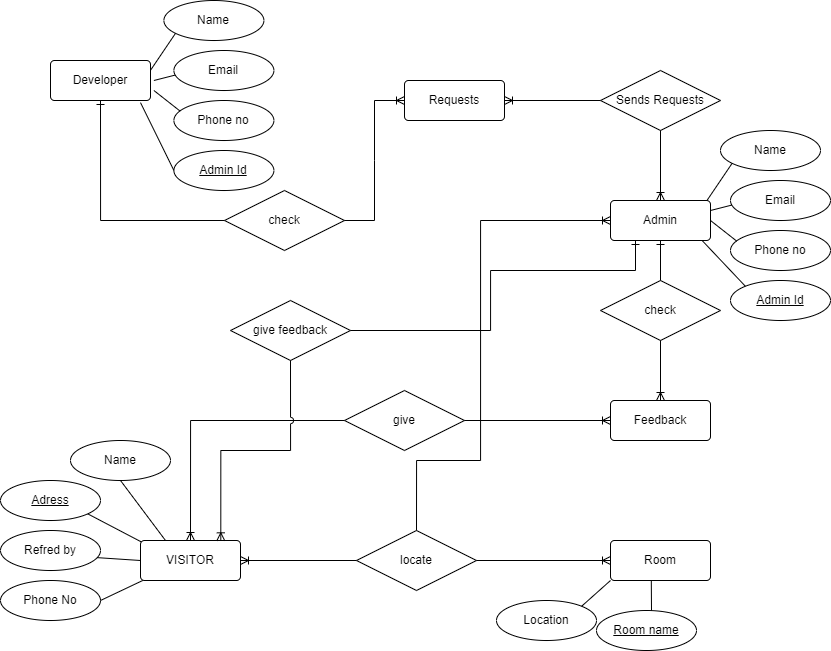

The diagram above was exported from draw.io. Its source (the exported page's mxGraphModel, read from the mxfile embedded in the PNG):
<mxGraphModel dx="1157" dy="1896" grid="1" gridSize="10" guides="1" tooltips="1" connect="1" arrows="1" fold="1" page="1" pageScale="1" pageWidth="827" pageHeight="1169" math="0" shadow="0">
  <root>
    <mxCell id="0" />
    <mxCell id="1" parent="0" />
    <mxCell id="Oip36DXZBRSePVIo5cV_-1" value="VISITOR" style="rounded=1;arcSize=10;whiteSpace=wrap;html=1;align=center;" parent="1" vertex="1">
      <mxGeometry x="150" y="70" width="100" height="40" as="geometry" />
    </mxCell>
    <mxCell id="Oip36DXZBRSePVIo5cV_-3" value="Adress" style="ellipse;whiteSpace=wrap;html=1;align=center;fontStyle=4;" parent="1" vertex="1">
      <mxGeometry x="10" y="10" width="100" height="40" as="geometry" />
    </mxCell>
    <mxCell id="Oip36DXZBRSePVIo5cV_-4" value="Refred by" style="ellipse;whiteSpace=wrap;html=1;align=center;" parent="1" vertex="1">
      <mxGeometry x="10" y="60" width="100" height="40" as="geometry" />
    </mxCell>
    <mxCell id="Oip36DXZBRSePVIo5cV_-5" value="Phone No" style="ellipse;whiteSpace=wrap;html=1;align=center;" parent="1" vertex="1">
      <mxGeometry x="10" y="110" width="100" height="40" as="geometry" />
    </mxCell>
    <mxCell id="Oip36DXZBRSePVIo5cV_-6" value="Name" style="ellipse;whiteSpace=wrap;html=1;align=center;" parent="1" vertex="1">
      <mxGeometry x="80" y="-30" width="100" height="40" as="geometry" />
    </mxCell>
    <mxCell id="Oip36DXZBRSePVIo5cV_-7" value="" style="endArrow=none;html=1;rounded=0;exitX=1;exitY=0.5;exitDx=0;exitDy=0;entryX=0.022;entryY=1;entryDx=0;entryDy=0;entryPerimeter=0;" parent="1" source="Oip36DXZBRSePVIo5cV_-5" target="Oip36DXZBRSePVIo5cV_-1" edge="1">
      <mxGeometry relative="1" as="geometry">
        <mxPoint x="110" y="190" as="sourcePoint" />
        <mxPoint x="270" y="190" as="targetPoint" />
      </mxGeometry>
    </mxCell>
    <mxCell id="Oip36DXZBRSePVIo5cV_-8" value="" style="endArrow=none;html=1;rounded=0;exitX=0.965;exitY=0.678;exitDx=0;exitDy=0;entryX=0;entryY=0.5;entryDx=0;entryDy=0;exitPerimeter=0;" parent="1" source="Oip36DXZBRSePVIo5cV_-4" target="Oip36DXZBRSePVIo5cV_-1" edge="1">
      <mxGeometry relative="1" as="geometry">
        <mxPoint x="120" y="140" as="sourcePoint" />
        <mxPoint x="160" y="120" as="targetPoint" />
      </mxGeometry>
    </mxCell>
    <mxCell id="Oip36DXZBRSePVIo5cV_-9" value="" style="endArrow=none;html=1;rounded=0;entryX=0.874;entryY=0.836;entryDx=0;entryDy=0;entryPerimeter=0;exitX=0.008;exitY=0.035;exitDx=0;exitDy=0;exitPerimeter=0;" parent="1" source="Oip36DXZBRSePVIo5cV_-1" target="Oip36DXZBRSePVIo5cV_-3" edge="1">
      <mxGeometry relative="1" as="geometry">
        <mxPoint x="155" y="72" as="sourcePoint" />
        <mxPoint x="100" y="45" as="targetPoint" />
      </mxGeometry>
    </mxCell>
    <mxCell id="Oip36DXZBRSePVIo5cV_-10" value="" style="endArrow=none;html=1;rounded=0;exitX=0.25;exitY=0;exitDx=0;exitDy=0;entryX=0.5;entryY=1;entryDx=0;entryDy=0;" parent="1" source="Oip36DXZBRSePVIo5cV_-1" target="Oip36DXZBRSePVIo5cV_-6" edge="1">
      <mxGeometry relative="1" as="geometry">
        <mxPoint x="140" y="160" as="sourcePoint" />
        <mxPoint x="180" y="140" as="targetPoint" />
      </mxGeometry>
    </mxCell>
    <mxCell id="Oip36DXZBRSePVIo5cV_-26" value="locate" style="shape=rhombus;perimeter=rhombusPerimeter;whiteSpace=wrap;html=1;align=center;" parent="1" vertex="1">
      <mxGeometry x="366" y="60" width="120" height="60" as="geometry" />
    </mxCell>
    <mxCell id="Oip36DXZBRSePVIo5cV_-32" value="" style="fontSize=12;html=1;endArrow=ERoneToMany;entryX=1;entryY=0.5;entryDx=0;entryDy=0;exitX=0;exitY=0.5;exitDx=0;exitDy=0;rounded=0;" parent="1" source="Oip36DXZBRSePVIo5cV_-26" target="Oip36DXZBRSePVIo5cV_-1" edge="1">
      <mxGeometry width="100" height="100" relative="1" as="geometry">
        <mxPoint x="140" y="240" as="sourcePoint" />
        <mxPoint x="240" y="140" as="targetPoint" />
      </mxGeometry>
    </mxCell>
    <mxCell id="Oip36DXZBRSePVIo5cV_-34" value="Room" style="rounded=1;arcSize=10;whiteSpace=wrap;html=1;align=center;" parent="1" vertex="1">
      <mxGeometry x="620" y="70" width="100" height="40" as="geometry" />
    </mxCell>
    <mxCell id="Oip36DXZBRSePVIo5cV_-35" value="" style="fontSize=12;html=1;endArrow=ERoneToMany;entryX=0;entryY=0.5;entryDx=0;entryDy=0;exitX=1;exitY=0.5;exitDx=0;exitDy=0;rounded=0;" parent="1" source="Oip36DXZBRSePVIo5cV_-26" target="Oip36DXZBRSePVIo5cV_-34" edge="1">
      <mxGeometry width="100" height="100" relative="1" as="geometry">
        <mxPoint x="466" y="60" as="sourcePoint" />
        <mxPoint x="466" y="-90" as="targetPoint" />
      </mxGeometry>
    </mxCell>
    <mxCell id="Oip36DXZBRSePVIo5cV_-36" value="Location" style="ellipse;whiteSpace=wrap;html=1;align=center;" parent="1" vertex="1">
      <mxGeometry x="506" y="130" width="100" height="40" as="geometry" />
    </mxCell>
    <mxCell id="Oip36DXZBRSePVIo5cV_-37" value="Room name" style="ellipse;whiteSpace=wrap;html=1;align=center;fontStyle=4;" parent="1" vertex="1">
      <mxGeometry x="606" y="140" width="100" height="40" as="geometry" />
    </mxCell>
    <mxCell id="Oip36DXZBRSePVIo5cV_-41" value="" style="endArrow=none;html=1;rounded=0;strokeColor=#000000;exitX=0.408;exitY=0.995;exitDx=0;exitDy=0;exitPerimeter=0;" parent="1" source="Oip36DXZBRSePVIo5cV_-34" edge="1">
      <mxGeometry relative="1" as="geometry">
        <mxPoint x="396" y="330" as="sourcePoint" />
        <mxPoint x="661" y="140" as="targetPoint" />
      </mxGeometry>
    </mxCell>
    <mxCell id="Oip36DXZBRSePVIo5cV_-43" value="" style="endArrow=none;html=1;rounded=0;strokeColor=#000000;entryX=1;entryY=0;entryDx=0;entryDy=0;exitX=0;exitY=1;exitDx=0;exitDy=0;" parent="1" source="Oip36DXZBRSePVIo5cV_-34" target="Oip36DXZBRSePVIo5cV_-36" edge="1">
      <mxGeometry relative="1" as="geometry">
        <mxPoint x="670" y="290" as="sourcePoint" />
        <mxPoint x="433.59999999999997" y="289.9599999999999" as="targetPoint" />
      </mxGeometry>
    </mxCell>
    <mxCell id="Oip36DXZBRSePVIo5cV_-49" value="give" style="shape=rhombus;perimeter=rhombusPerimeter;whiteSpace=wrap;html=1;align=center;" parent="1" vertex="1">
      <mxGeometry x="354" y="-80" width="120" height="60" as="geometry" />
    </mxCell>
    <mxCell id="Oip36DXZBRSePVIo5cV_-51" value="Feedback" style="rounded=1;arcSize=10;whiteSpace=wrap;html=1;align=center;" parent="1" vertex="1">
      <mxGeometry x="620" y="-70" width="100" height="40" as="geometry" />
    </mxCell>
    <mxCell id="Oip36DXZBRSePVIo5cV_-52" value="" style="edgeStyle=orthogonalEdgeStyle;fontSize=12;html=1;endArrow=ERoneToMany;strokeColor=#000000;exitX=0;exitY=0.5;exitDx=0;exitDy=0;entryX=0.5;entryY=0;entryDx=0;entryDy=0;rounded=0;" parent="1" source="Oip36DXZBRSePVIo5cV_-49" target="Oip36DXZBRSePVIo5cV_-1" edge="1">
      <mxGeometry width="100" height="100" relative="1" as="geometry">
        <mxPoint x="210" y="-20" as="sourcePoint" />
        <mxPoint x="220" y="-90" as="targetPoint" />
      </mxGeometry>
    </mxCell>
    <mxCell id="Oip36DXZBRSePVIo5cV_-53" value="" style="edgeStyle=orthogonalEdgeStyle;fontSize=12;html=1;endArrow=ERoneToMany;strokeColor=#000000;entryX=0;entryY=0.5;entryDx=0;entryDy=0;exitX=1;exitY=0.5;exitDx=0;exitDy=0;" parent="1" source="Oip36DXZBRSePVIo5cV_-49" target="Oip36DXZBRSePVIo5cV_-51" edge="1">
      <mxGeometry width="100" height="100" relative="1" as="geometry">
        <mxPoint x="360" y="-20" as="sourcePoint" />
        <mxPoint x="210" y="80" as="targetPoint" />
      </mxGeometry>
    </mxCell>
    <mxCell id="Oip36DXZBRSePVIo5cV_-54" value="Admin" style="rounded=1;arcSize=10;whiteSpace=wrap;html=1;align=center;" parent="1" vertex="1">
      <mxGeometry x="620" y="-270" width="100" height="40" as="geometry" />
    </mxCell>
    <mxCell id="Oip36DXZBRSePVIo5cV_-55" value="check" style="shape=rhombus;perimeter=rhombusPerimeter;whiteSpace=wrap;html=1;align=center;" parent="1" vertex="1">
      <mxGeometry x="610" y="-190" width="120" height="60" as="geometry" />
    </mxCell>
    <mxCell id="Oip36DXZBRSePVIo5cV_-56" value="" style="fontSize=12;html=1;endArrow=ERone;endFill=1;strokeColor=#000000;entryX=0.5;entryY=1;entryDx=0;entryDy=0;exitX=0.5;exitY=0;exitDx=0;exitDy=0;" parent="1" source="Oip36DXZBRSePVIo5cV_-55" target="Oip36DXZBRSePVIo5cV_-54" edge="1">
      <mxGeometry width="100" height="100" relative="1" as="geometry">
        <mxPoint x="450" y="-160" as="sourcePoint" />
        <mxPoint x="550" y="-260" as="targetPoint" />
      </mxGeometry>
    </mxCell>
    <mxCell id="Oip36DXZBRSePVIo5cV_-57" value="" style="edgeStyle=orthogonalEdgeStyle;fontSize=12;html=1;endArrow=ERoneToMany;strokeColor=#000000;exitX=0.5;exitY=1;exitDx=0;exitDy=0;" parent="1" source="Oip36DXZBRSePVIo5cV_-55" target="Oip36DXZBRSePVIo5cV_-51" edge="1">
      <mxGeometry width="100" height="100" relative="1" as="geometry">
        <mxPoint x="480" y="-80" as="sourcePoint" />
        <mxPoint x="630" y="-80" as="targetPoint" />
      </mxGeometry>
    </mxCell>
    <mxCell id="z2xFD6lE-_FmIvlUfmI5-6" value="Phone no" style="ellipse;whiteSpace=wrap;html=1;align=center;" parent="1" vertex="1">
      <mxGeometry x="740" y="-240" width="100" height="40" as="geometry" />
    </mxCell>
    <mxCell id="z2xFD6lE-_FmIvlUfmI5-7" value="Name" style="ellipse;whiteSpace=wrap;html=1;align=center;" parent="1" vertex="1">
      <mxGeometry x="730" y="-340" width="100" height="40" as="geometry" />
    </mxCell>
    <mxCell id="z2xFD6lE-_FmIvlUfmI5-8" value="Email" style="ellipse;whiteSpace=wrap;html=1;align=center;" parent="1" vertex="1">
      <mxGeometry x="740" y="-290" width="100" height="40" as="geometry" />
    </mxCell>
    <mxCell id="z2xFD6lE-_FmIvlUfmI5-9" value="Admin Id" style="ellipse;whiteSpace=wrap;html=1;align=center;fontStyle=4;" parent="1" vertex="1">
      <mxGeometry x="740" y="-190" width="100" height="40" as="geometry" />
    </mxCell>
    <mxCell id="z2xFD6lE-_FmIvlUfmI5-10" value="" style="endArrow=none;html=1;rounded=0;exitX=1;exitY=0.5;exitDx=0;exitDy=0;entryX=0.063;entryY=0.267;entryDx=0;entryDy=0;entryPerimeter=0;" parent="1" source="Oip36DXZBRSePVIo5cV_-54" target="z2xFD6lE-_FmIvlUfmI5-6" edge="1">
      <mxGeometry relative="1" as="geometry">
        <mxPoint x="720" y="-120" as="sourcePoint" />
        <mxPoint x="880" y="-120" as="targetPoint" />
      </mxGeometry>
    </mxCell>
    <mxCell id="z2xFD6lE-_FmIvlUfmI5-11" value="" style="endArrow=none;html=1;rounded=0;exitX=1;exitY=0.25;exitDx=0;exitDy=0;entryX=0.012;entryY=0.615;entryDx=0;entryDy=0;entryPerimeter=0;" parent="1" source="Oip36DXZBRSePVIo5cV_-54" target="z2xFD6lE-_FmIvlUfmI5-8" edge="1">
      <mxGeometry relative="1" as="geometry">
        <mxPoint x="730.0000000000002" y="-240" as="sourcePoint" />
        <mxPoint x="756.3000000000002" y="-219.31999999999994" as="targetPoint" />
      </mxGeometry>
    </mxCell>
    <mxCell id="z2xFD6lE-_FmIvlUfmI5-12" value="" style="endArrow=none;html=1;rounded=0;entryX=0.116;entryY=0.821;entryDx=0;entryDy=0;entryPerimeter=0;exitX=0.966;exitY=-0.005;exitDx=0;exitDy=0;exitPerimeter=0;" parent="1" source="Oip36DXZBRSePVIo5cV_-54" target="z2xFD6lE-_FmIvlUfmI5-7" edge="1">
      <mxGeometry relative="1" as="geometry">
        <mxPoint x="720" y="-280" as="sourcePoint" />
        <mxPoint x="766.3000000000002" y="-209.31999999999994" as="targetPoint" />
      </mxGeometry>
    </mxCell>
    <mxCell id="z2xFD6lE-_FmIvlUfmI5-13" value="" style="endArrow=none;html=1;rounded=0;entryX=0;entryY=0;entryDx=0;entryDy=0;exitX=0.916;exitY=1;exitDx=0;exitDy=0;exitPerimeter=0;" parent="1" source="Oip36DXZBRSePVIo5cV_-54" target="z2xFD6lE-_FmIvlUfmI5-9" edge="1">
      <mxGeometry relative="1" as="geometry">
        <mxPoint x="707" y="-229" as="sourcePoint" />
        <mxPoint x="776.3000000000002" y="-199.31999999999994" as="targetPoint" />
      </mxGeometry>
    </mxCell>
    <mxCell id="z2xFD6lE-_FmIvlUfmI5-27" value="give feedback" style="shape=rhombus;perimeter=rhombusPerimeter;whiteSpace=wrap;html=1;align=center;" parent="1" vertex="1">
      <mxGeometry x="240" y="-170" width="120" height="60" as="geometry" />
    </mxCell>
    <mxCell id="z2xFD6lE-_FmIvlUfmI5-29" value="" style="edgeStyle=orthogonalEdgeStyle;fontSize=12;html=1;endArrow=ERoneToMany;strokeColor=#000000;exitX=0.5;exitY=1;exitDx=0;exitDy=0;jumpStyle=arc;rounded=0;entryX=0.803;entryY=0.008;entryDx=0;entryDy=0;entryPerimeter=0;" parent="1" source="z2xFD6lE-_FmIvlUfmI5-27" target="Oip36DXZBRSePVIo5cV_-1" edge="1">
      <mxGeometry width="100" height="100" relative="1" as="geometry">
        <mxPoint x="310" y="-160" as="sourcePoint" />
        <mxPoint x="231" y="68" as="targetPoint" />
      </mxGeometry>
    </mxCell>
    <mxCell id="z2xFD6lE-_FmIvlUfmI5-32" value="" style="fontSize=12;html=1;endArrow=ERone;endFill=1;strokeColor=#000000;entryX=0.25;entryY=1;entryDx=0;entryDy=0;exitX=1;exitY=0.5;exitDx=0;exitDy=0;edgeStyle=orthogonalEdgeStyle;rounded=0;" parent="1" source="z2xFD6lE-_FmIvlUfmI5-27" target="Oip36DXZBRSePVIo5cV_-54" edge="1">
      <mxGeometry width="100" height="100" relative="1" as="geometry">
        <mxPoint x="574" y="-390" as="sourcePoint" />
        <mxPoint x="680" y="-220" as="targetPoint" />
        <Array as="points">
          <mxPoint x="500" y="-140" />
          <mxPoint x="500" y="-200" />
          <mxPoint x="645" y="-200" />
        </Array>
      </mxGeometry>
    </mxCell>
    <mxCell id="fOOEpU2PxFqt-Ii7E8K7-1" value="Developer" style="rounded=1;arcSize=10;whiteSpace=wrap;html=1;align=center;" vertex="1" parent="1">
      <mxGeometry x="60" y="-410" width="100" height="40" as="geometry" />
    </mxCell>
    <mxCell id="fOOEpU2PxFqt-Ii7E8K7-2" value="check" style="shape=rhombus;perimeter=rhombusPerimeter;whiteSpace=wrap;html=1;align=center;" vertex="1" parent="1">
      <mxGeometry x="234" y="-280" width="120" height="60" as="geometry" />
    </mxCell>
    <mxCell id="fOOEpU2PxFqt-Ii7E8K7-3" value="Phone no" style="ellipse;whiteSpace=wrap;html=1;align=center;" vertex="1" parent="1">
      <mxGeometry x="183.39999999999998" y="-370" width="100" height="40" as="geometry" />
    </mxCell>
    <mxCell id="fOOEpU2PxFqt-Ii7E8K7-4" value="Name" style="ellipse;whiteSpace=wrap;html=1;align=center;" vertex="1" parent="1">
      <mxGeometry x="173.39999999999998" y="-470" width="100" height="40" as="geometry" />
    </mxCell>
    <mxCell id="fOOEpU2PxFqt-Ii7E8K7-5" value="Email" style="ellipse;whiteSpace=wrap;html=1;align=center;" vertex="1" parent="1">
      <mxGeometry x="183.39999999999998" y="-420" width="100" height="40" as="geometry" />
    </mxCell>
    <mxCell id="fOOEpU2PxFqt-Ii7E8K7-6" value="Admin Id" style="ellipse;whiteSpace=wrap;html=1;align=center;fontStyle=4;" vertex="1" parent="1">
      <mxGeometry x="183.39999999999998" y="-320" width="100" height="40" as="geometry" />
    </mxCell>
    <mxCell id="fOOEpU2PxFqt-Ii7E8K7-7" value="" style="endArrow=none;html=1;rounded=0;exitX=1;exitY=0.5;exitDx=0;exitDy=0;entryX=0.063;entryY=0.267;entryDx=0;entryDy=0;entryPerimeter=0;" edge="1" parent="1" target="fOOEpU2PxFqt-Ii7E8K7-3">
      <mxGeometry relative="1" as="geometry">
        <mxPoint x="163.39999999999998" y="-380" as="sourcePoint" />
        <mxPoint x="323.4" y="-250" as="targetPoint" />
      </mxGeometry>
    </mxCell>
    <mxCell id="fOOEpU2PxFqt-Ii7E8K7-8" value="" style="endArrow=none;html=1;rounded=0;exitX=1;exitY=0.25;exitDx=0;exitDy=0;entryX=0.012;entryY=0.615;entryDx=0;entryDy=0;entryPerimeter=0;" edge="1" parent="1" target="fOOEpU2PxFqt-Ii7E8K7-5">
      <mxGeometry relative="1" as="geometry">
        <mxPoint x="163.39999999999998" y="-390" as="sourcePoint" />
        <mxPoint x="199.70000000000016" y="-349.31999999999994" as="targetPoint" />
      </mxGeometry>
    </mxCell>
    <mxCell id="fOOEpU2PxFqt-Ii7E8K7-9" value="" style="endArrow=none;html=1;rounded=0;entryX=0.116;entryY=0.821;entryDx=0;entryDy=0;entryPerimeter=0;exitX=0.966;exitY=-0.005;exitDx=0;exitDy=0;exitPerimeter=0;" edge="1" parent="1" target="fOOEpU2PxFqt-Ii7E8K7-4">
      <mxGeometry relative="1" as="geometry">
        <mxPoint x="160.0000000000001" y="-400.20000000000005" as="sourcePoint" />
        <mxPoint x="209.70000000000016" y="-339.31999999999994" as="targetPoint" />
      </mxGeometry>
    </mxCell>
    <mxCell id="fOOEpU2PxFqt-Ii7E8K7-10" value="" style="endArrow=none;html=1;rounded=0;entryX=0;entryY=0.5;entryDx=0;entryDy=0;" edge="1" parent="1" target="fOOEpU2PxFqt-Ii7E8K7-6">
      <mxGeometry relative="1" as="geometry">
        <mxPoint x="150" y="-367.88" as="sourcePoint" />
        <mxPoint x="324.88273598028377" y="-332.1167286566416" as="targetPoint" />
      </mxGeometry>
    </mxCell>
    <mxCell id="fOOEpU2PxFqt-Ii7E8K7-12" value="" style="edgeStyle=orthogonalEdgeStyle;fontSize=12;html=1;endArrow=ERone;endFill=1;rounded=0;entryX=0.5;entryY=1;entryDx=0;entryDy=0;exitX=0;exitY=0.5;exitDx=0;exitDy=0;" edge="1" parent="1" source="fOOEpU2PxFqt-Ii7E8K7-2" target="fOOEpU2PxFqt-Ii7E8K7-1">
      <mxGeometry width="100" height="100" relative="1" as="geometry">
        <mxPoint x="110" y="-170" as="sourcePoint" />
        <mxPoint x="210" y="-270" as="targetPoint" />
      </mxGeometry>
    </mxCell>
    <mxCell id="fOOEpU2PxFqt-Ii7E8K7-14" value="Requests" style="rounded=1;arcSize=10;whiteSpace=wrap;html=1;align=center;" vertex="1" parent="1">
      <mxGeometry x="414" y="-390" width="100" height="40" as="geometry" />
    </mxCell>
    <mxCell id="fOOEpU2PxFqt-Ii7E8K7-15" value="" style="edgeStyle=entityRelationEdgeStyle;fontSize=12;html=1;endArrow=ERoneToMany;rounded=0;exitX=1;exitY=0.5;exitDx=0;exitDy=0;entryX=0;entryY=0.5;entryDx=0;entryDy=0;" edge="1" parent="1" source="fOOEpU2PxFqt-Ii7E8K7-2" target="fOOEpU2PxFqt-Ii7E8K7-14">
      <mxGeometry width="100" height="100" relative="1" as="geometry">
        <mxPoint x="390" y="-220" as="sourcePoint" />
        <mxPoint x="490" y="-320" as="targetPoint" />
      </mxGeometry>
    </mxCell>
    <mxCell id="fOOEpU2PxFqt-Ii7E8K7-16" value="Sends Requests" style="shape=rhombus;perimeter=rhombusPerimeter;whiteSpace=wrap;html=1;align=center;" vertex="1" parent="1">
      <mxGeometry x="610" y="-400" width="120" height="60" as="geometry" />
    </mxCell>
    <mxCell id="fOOEpU2PxFqt-Ii7E8K7-17" value="" style="fontSize=12;html=1;endArrow=ERoneToMany;rounded=0;exitX=0.5;exitY=1;exitDx=0;exitDy=0;entryX=0.5;entryY=0;entryDx=0;entryDy=0;" edge="1" parent="1" source="fOOEpU2PxFqt-Ii7E8K7-16" target="Oip36DXZBRSePVIo5cV_-54">
      <mxGeometry width="100" height="100" relative="1" as="geometry">
        <mxPoint x="500" y="-210" as="sourcePoint" />
        <mxPoint x="560" y="-330" as="targetPoint" />
      </mxGeometry>
    </mxCell>
    <mxCell id="fOOEpU2PxFqt-Ii7E8K7-18" value="" style="fontSize=12;html=1;endArrow=ERoneToMany;rounded=0;exitX=0;exitY=0.5;exitDx=0;exitDy=0;entryX=1;entryY=0.5;entryDx=0;entryDy=0;" edge="1" parent="1" source="fOOEpU2PxFqt-Ii7E8K7-16" target="fOOEpU2PxFqt-Ii7E8K7-14">
      <mxGeometry width="100" height="100" relative="1" as="geometry">
        <mxPoint x="580" y="-350" as="sourcePoint" />
        <mxPoint x="580" y="-280" as="targetPoint" />
      </mxGeometry>
    </mxCell>
    <mxCell id="fOOEpU2PxFqt-Ii7E8K7-21" value="" style="fontSize=12;html=1;endArrow=ERoneToMany;entryX=0;entryY=0.5;entryDx=0;entryDy=0;exitX=0.5;exitY=0;exitDx=0;exitDy=0;rounded=0;edgeStyle=orthogonalEdgeStyle;" edge="1" parent="1" source="Oip36DXZBRSePVIo5cV_-26" target="Oip36DXZBRSePVIo5cV_-54">
      <mxGeometry width="100" height="100" relative="1" as="geometry">
        <mxPoint x="376" y="100" as="sourcePoint" />
        <mxPoint x="260" y="100" as="targetPoint" />
        <Array as="points">
          <mxPoint x="426" y="-10" />
          <mxPoint x="490" y="-10" />
          <mxPoint x="490" y="-250" />
        </Array>
      </mxGeometry>
    </mxCell>
  </root>
</mxGraphModel>